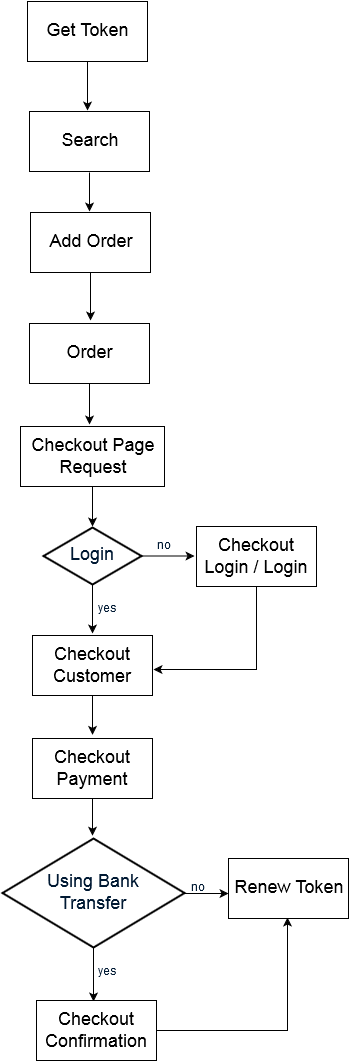

The diagram above was exported from draw.io. Its source (the exported page's mxGraphModel, read from the mxfile embedded in the PNG):
<mxGraphModel dx="1120" dy="475" grid="0" gridSize="10" guides="1" tooltips="1" connect="0" arrows="1" fold="1" page="0" pageScale="1.5" pageWidth="826" pageHeight="1169" background="none" math="0" shadow="0">
  <root>
    <mxCell id="0" />
    <mxCell id="1" parent="0" />
    <mxCell id="2" style="edgeStyle=orthogonalEdgeStyle;rounded=0;html=1;jettySize=auto;orthogonalLoop=1;" edge="1" source="4" parent="1">
      <mxGeometry x="374" y="718.5" as="geometry">
        <mxPoint x="427" y="718.5" as="targetPoint" />
      </mxGeometry>
    </mxCell>
    <mxCell id="3" style="edgeStyle=orthogonalEdgeStyle;rounded=0;html=1;jettySize=auto;orthogonalLoop=1;" edge="1" source="4" parent="1">
      <mxGeometry x="325" y="747" as="geometry">
        <mxPoint x="325" y="796" as="targetPoint" />
      </mxGeometry>
    </mxCell>
    <mxCell id="4" value="&lt;font style=&quot;font-size: 18px&quot;&gt;Login&lt;/font&gt;" style="shape=mxgraph.flowchart.decision;fillColor=#FFFFFF;strokeColor=#000000;strokeWidth=2;gradientColor=none;gradientDirection=north;fontColor=#001933;fontStyle=0;html=1;" vertex="1" parent="1">
      <mxGeometry x="276" y="690" width="98" height="57" as="geometry" />
    </mxCell>
    <mxCell id="5" value="yes" style="text;fontColor=#001933;fontStyle=0;html=1;strokeColor=none;gradientColor=none;fillColor=none;strokeWidth=2;" vertex="1" parent="1">
      <mxGeometry x="329" y="759" width="40" height="26" as="geometry" />
    </mxCell>
    <mxCell id="6" value="no" style="text;fontColor=#001933;fontStyle=0;html=1;strokeColor=none;gradientColor=none;fillColor=none;strokeWidth=2;align=center;" vertex="1" parent="1">
      <mxGeometry x="377" y="696" width="40" height="26" as="geometry" />
    </mxCell>
    <mxCell id="7" style="edgeStyle=orthogonalEdgeStyle;rounded=0;html=1;entryX=0;entryY=0.575;entryPerimeter=0;jettySize=auto;orthogonalLoop=1;" edge="1" source="9" target="30" parent="1">
      <mxGeometry x="417" y="1056" as="geometry" />
    </mxCell>
    <mxCell id="8" style="edgeStyle=orthogonalEdgeStyle;rounded=0;html=1;entryX=0.475;entryY=0.017;entryPerimeter=0;jettySize=auto;orthogonalLoop=1;" edge="1" source="9" target="29" parent="1">
      <mxGeometry x="326" y="1110" as="geometry" />
    </mxCell>
    <mxCell id="9" value="&lt;font style=&quot;font-size: 18px&quot;&gt;Using Bank &lt;br&gt;&lt;font style=&quot;font-size: 18px&quot;&gt;Transfer&lt;/font&gt;&lt;/font&gt;" style="shape=mxgraph.flowchart.decision;fillColor=#FFFFFF;strokeColor=#000000;strokeWidth=2;gradientColor=none;gradientDirection=north;fontColor=#001933;fontStyle=0;html=1;" vertex="1" parent="1">
      <mxGeometry x="235" y="1001" width="182" height="109" as="geometry" />
    </mxCell>
    <mxCell id="10" value="yes" style="text;fontColor=#001933;fontStyle=0;html=1;strokeColor=none;gradientColor=none;fillColor=none;strokeWidth=2;" vertex="1" parent="1">
      <mxGeometry x="329" y="1121.5" width="40" height="26" as="geometry" />
    </mxCell>
    <mxCell id="11" value="no" style="text;fontColor=#001933;fontStyle=0;html=1;strokeColor=none;gradientColor=none;fillColor=none;strokeWidth=2;" vertex="1" parent="1">
      <mxGeometry x="421.5" y="1038.25" width="40" height="26" as="geometry" />
    </mxCell>
    <mxCell id="12" style="edgeStyle=orthogonalEdgeStyle;rounded=0;html=1;jettySize=auto;orthogonalLoop=1;" edge="1" source="13" parent="1">
      <mxGeometry x="320" y="224" as="geometry">
        <mxPoint x="320" y="273" as="targetPoint" />
      </mxGeometry>
    </mxCell>
    <mxCell id="13" value="&lt;font style=&quot;font-size: 18px&quot;&gt;Get Token&lt;br&gt;&lt;/font&gt;" style="whiteSpace=wrap;html=1;shadow=0;strokeColor=#000000;fillColor=#FFFFFF;" vertex="1" parent="1">
      <mxGeometry x="260" y="164" width="120" height="60" as="geometry" />
    </mxCell>
    <mxCell id="14" value="&lt;font style=&quot;font-size: 18px&quot;&gt;Search&lt;/font&gt;" style="whiteSpace=wrap;html=1;shadow=0;strokeColor=#000000;fillColor=#FFFFFF;" vertex="1" parent="1">
      <mxGeometry x="262" y="274" width="120" height="60" as="geometry" />
    </mxCell>
    <mxCell id="15" style="edgeStyle=orthogonalEdgeStyle;rounded=0;html=1;jettySize=auto;orthogonalLoop=1;" edge="1" parent="1">
      <mxGeometry x="322" y="335" as="geometry">
        <mxPoint x="322" y="374" as="targetPoint" />
        <mxPoint x="322" y="335" as="sourcePoint" />
      </mxGeometry>
    </mxCell>
    <mxCell id="16" style="edgeStyle=orthogonalEdgeStyle;rounded=0;html=1;jettySize=auto;orthogonalLoop=1;" edge="1" source="17" parent="1">
      <mxGeometry x="323" y="435" as="geometry">
        <mxPoint x="323" y="483" as="targetPoint" />
      </mxGeometry>
    </mxCell>
    <mxCell id="17" value="&lt;font style=&quot;font-size: 18px&quot;&gt;Add Order&lt;br&gt;&lt;/font&gt;" style="whiteSpace=wrap;html=1;shadow=0;strokeColor=#000000;fillColor=#FFFFFF;" vertex="1" parent="1">
      <mxGeometry x="263" y="375" width="120" height="60" as="geometry" />
    </mxCell>
    <mxCell id="18" style="edgeStyle=orthogonalEdgeStyle;rounded=0;html=1;jettySize=auto;orthogonalLoop=1;" edge="1" source="19" parent="1">
      <mxGeometry x="322" y="546" as="geometry">
        <mxPoint x="322" y="587" as="targetPoint" />
      </mxGeometry>
    </mxCell>
    <mxCell id="19" value="&lt;font style=&quot;font-size: 18px&quot;&gt;Order&lt;/font&gt;" style="whiteSpace=wrap;html=1;shadow=0;strokeColor=#000000;fillColor=#FFFFFF;" vertex="1" parent="1">
      <mxGeometry x="262" y="486" width="120" height="60" as="geometry" />
    </mxCell>
    <mxCell id="20" style="edgeStyle=orthogonalEdgeStyle;rounded=0;html=1;jettySize=auto;orthogonalLoop=1;" edge="1" source="21" parent="1">
      <mxGeometry x="325" y="649" as="geometry">
        <mxPoint x="325" y="689" as="targetPoint" />
      </mxGeometry>
    </mxCell>
    <mxCell id="21" value="&lt;font style=&quot;font-size: 18px&quot;&gt;Checkout Page &lt;br&gt;Request&lt;br&gt;&lt;/font&gt;" style="whiteSpace=wrap;html=1;shadow=0;strokeColor=#000000;fillColor=#FFFFFF;" vertex="1" parent="1">
      <mxGeometry x="253" y="589" width="144" height="60" as="geometry" />
    </mxCell>
    <mxCell id="22" style="edgeStyle=orthogonalEdgeStyle;rounded=0;html=1;jettySize=auto;orthogonalLoop=1;" edge="1" source="23" parent="1">
      <mxGeometry x="386" y="749" as="geometry">
        <mxPoint x="386" y="832" as="targetPoint" />
        <Array as="points">
          <mxPoint x="489" y="832" />
        </Array>
      </mxGeometry>
    </mxCell>
    <mxCell id="23" value="&lt;font style=&quot;font-size: 18px&quot;&gt;Checkout Login / Login&lt;br&gt;&lt;/font&gt;" style="whiteSpace=wrap;html=1;shadow=0;strokeColor=#000000;fillColor=#FFFFFF;" vertex="1" parent="1">
      <mxGeometry x="429" y="689" width="120" height="60" as="geometry" />
    </mxCell>
    <mxCell id="24" style="edgeStyle=orthogonalEdgeStyle;rounded=0;html=1;jettySize=auto;orthogonalLoop=1;" edge="1" source="25" parent="1">
      <mxGeometry x="325" y="858" as="geometry">
        <mxPoint x="325" y="897.3333333333335" as="targetPoint" />
      </mxGeometry>
    </mxCell>
    <mxCell id="25" value="&lt;font style=&quot;font-size: 18px&quot;&gt;Checkout Customer&lt;br&gt;&lt;/font&gt;" style="whiteSpace=wrap;html=1;shadow=0;strokeColor=#000000;fillColor=#FFFFFF;" vertex="1" parent="1">
      <mxGeometry x="265" y="798" width="120" height="60" as="geometry" />
    </mxCell>
    <mxCell id="26" style="edgeStyle=orthogonalEdgeStyle;rounded=0;html=1;jettySize=auto;orthogonalLoop=1;" edge="1" source="27" parent="1">
      <mxGeometry x="325" y="961" as="geometry">
        <mxPoint x="325" y="998.1666666666667" as="targetPoint" />
      </mxGeometry>
    </mxCell>
    <mxCell id="27" value="&lt;font style=&quot;font-size: 18px&quot;&gt;Checkout Payment&lt;br&gt;&lt;/font&gt;" style="whiteSpace=wrap;html=1;shadow=0;strokeColor=#000000;fillColor=#FFFFFF;" vertex="1" parent="1">
      <mxGeometry x="265" y="901" width="120" height="60" as="geometry" />
    </mxCell>
    <mxCell id="28" style="edgeStyle=orthogonalEdgeStyle;rounded=0;html=1;entryX=0.492;entryY=0.983;entryPerimeter=0;jettySize=auto;orthogonalLoop=1;" edge="1" source="29" target="30" parent="1">
      <mxGeometry x="389" y="1080" as="geometry" />
    </mxCell>
    <mxCell id="29" value="&lt;font style=&quot;font-size: 18px&quot;&gt;Checkout Confirmation&lt;br&gt;&lt;/font&gt;" style="whiteSpace=wrap;html=1;shadow=0;strokeColor=#000000;fillColor=#FFFFFF;" vertex="1" parent="1">
      <mxGeometry x="269" y="1163" width="120" height="60" as="geometry" />
    </mxCell>
    <mxCell id="30" value="&lt;font style=&quot;font-size: 18px&quot;&gt;Renew Token&lt;br&gt;&lt;/font&gt;" style="whiteSpace=wrap;html=1;shadow=0;strokeColor=#000000;fillColor=#FFFFFF;" vertex="1" parent="1">
      <mxGeometry x="461" y="1021" width="120" height="60" as="geometry" />
    </mxCell>
  </root>
</mxGraphModel>